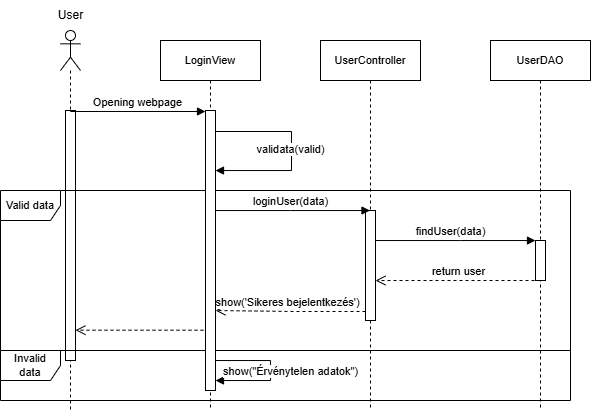

The diagram above was exported from draw.io. Its source (the exported page's mxGraphModel, read from the mxfile embedded in the PNG):
<mxGraphModel dx="815" dy="427" grid="1" gridSize="10" guides="1" tooltips="1" connect="1" arrows="1" fold="1" page="1" pageScale="1" pageWidth="850" pageHeight="1100" math="0" shadow="0">
  <root>
    <mxCell id="0" />
    <mxCell id="1" parent="0" />
    <mxCell id="IEkEfEV9wN473vacCCH0-1" value="" style="shape=umlLifeline;perimeter=lifelinePerimeter;whiteSpace=wrap;html=1;container=1;dropTarget=0;collapsible=0;recursiveResize=0;outlineConnect=0;portConstraint=eastwest;newEdgeStyle={&quot;curved&quot;:0,&quot;rounded&quot;:0};participant=umlActor;" vertex="1" parent="1">
      <mxGeometry x="190" y="50" width="20" height="380" as="geometry" />
    </mxCell>
    <mxCell id="IEkEfEV9wN473vacCCH0-2" value="" style="html=1;points=[[0,0,0,0,5],[0,1,0,0,-5],[1,0,0,0,5],[1,1,0,0,-5]];perimeter=orthogonalPerimeter;outlineConnect=0;targetShapes=umlLifeline;portConstraint=eastwest;newEdgeStyle={&quot;curved&quot;:0,&quot;rounded&quot;:0};fontFamily=Helvetica;fontSize=11;fontColor=default;labelBackgroundColor=default;" vertex="1" parent="IEkEfEV9wN473vacCCH0-1">
      <mxGeometry x="5" y="80" width="10" height="250" as="geometry" />
    </mxCell>
    <mxCell id="IEkEfEV9wN473vacCCH0-4" value="User" style="text;html=1;align=center;verticalAlign=middle;resizable=0;points=[];autosize=1;strokeColor=none;fillColor=none;" vertex="1" parent="1">
      <mxGeometry x="175" y="20" width="50" height="30" as="geometry" />
    </mxCell>
    <mxCell id="IEkEfEV9wN473vacCCH0-5" value="UserDAO" style="shape=umlLifeline;perimeter=lifelinePerimeter;whiteSpace=wrap;html=1;container=1;dropTarget=0;collapsible=0;recursiveResize=0;outlineConnect=0;portConstraint=eastwest;newEdgeStyle={&quot;curved&quot;:0,&quot;rounded&quot;:0};fontFamily=Helvetica;fontSize=11;fontColor=default;labelBackgroundColor=default;" vertex="1" parent="1">
      <mxGeometry x="620" y="60" width="100" height="370" as="geometry" />
    </mxCell>
    <mxCell id="IEkEfEV9wN473vacCCH0-6" value="" style="html=1;points=[[0,0,0,0,5],[0,1,0,0,-5],[1,0,0,0,5],[1,1,0,0,-5]];perimeter=orthogonalPerimeter;outlineConnect=0;targetShapes=umlLifeline;portConstraint=eastwest;newEdgeStyle={&quot;curved&quot;:0,&quot;rounded&quot;:0};fontFamily=Helvetica;fontSize=11;fontColor=default;labelBackgroundColor=default;" vertex="1" parent="IEkEfEV9wN473vacCCH0-5">
      <mxGeometry x="45" y="200" width="10" height="40" as="geometry" />
    </mxCell>
    <mxCell id="IEkEfEV9wN473vacCCH0-7" value="UserController" style="shape=umlLifeline;perimeter=lifelinePerimeter;whiteSpace=wrap;html=1;container=1;dropTarget=0;collapsible=0;recursiveResize=0;outlineConnect=0;portConstraint=eastwest;newEdgeStyle={&quot;curved&quot;:0,&quot;rounded&quot;:0};fontFamily=Helvetica;fontSize=11;fontColor=default;labelBackgroundColor=default;" vertex="1" parent="1">
      <mxGeometry x="450" y="60" width="100" height="370" as="geometry" />
    </mxCell>
    <mxCell id="IEkEfEV9wN473vacCCH0-8" value="" style="html=1;points=[[0,0,0,0,5],[0,1,0,0,-5],[1,0,0,0,5],[1,1,0,0,-5]];perimeter=orthogonalPerimeter;outlineConnect=0;targetShapes=umlLifeline;portConstraint=eastwest;newEdgeStyle={&quot;curved&quot;:0,&quot;rounded&quot;:0};fontFamily=Helvetica;fontSize=11;fontColor=default;labelBackgroundColor=default;" vertex="1" parent="IEkEfEV9wN473vacCCH0-7">
      <mxGeometry x="45" y="170" width="10" height="110" as="geometry" />
    </mxCell>
    <mxCell id="IEkEfEV9wN473vacCCH0-12" value="LoginView" style="shape=umlLifeline;perimeter=lifelinePerimeter;whiteSpace=wrap;html=1;container=1;dropTarget=0;collapsible=0;recursiveResize=0;outlineConnect=0;portConstraint=eastwest;newEdgeStyle={&quot;curved&quot;:0,&quot;rounded&quot;:0};fontFamily=Helvetica;fontSize=11;fontColor=default;labelBackgroundColor=default;" vertex="1" parent="1">
      <mxGeometry x="290" y="60" width="100" height="370" as="geometry" />
    </mxCell>
    <mxCell id="IEkEfEV9wN473vacCCH0-13" value="Opening webpage" style="html=1;verticalAlign=bottom;endArrow=block;curved=0;rounded=0;strokeColor=default;align=center;fontFamily=Helvetica;fontSize=11;fontColor=default;labelBackgroundColor=default;edgeStyle=orthogonalEdgeStyle;" edge="1" parent="1" target="IEkEfEV9wN473vacCCH0-25">
      <mxGeometry width="80" relative="1" as="geometry">
        <mxPoint x="200" y="130" as="sourcePoint" />
        <mxPoint x="341" y="130" as="targetPoint" />
        <Array as="points">
          <mxPoint x="200" y="131" />
        </Array>
      </mxGeometry>
    </mxCell>
    <mxCell id="IEkEfEV9wN473vacCCH0-14" value="validata(valid)" style="html=1;verticalAlign=bottom;endArrow=block;curved=0;rounded=0;strokeColor=default;align=center;fontFamily=Helvetica;fontSize=11;fontColor=default;labelBackgroundColor=default;edgeStyle=orthogonalEdgeStyle;" edge="1" parent="1" target="IEkEfEV9wN473vacCCH0-25">
      <mxGeometry x="0.0995" y="-1" width="80" relative="1" as="geometry">
        <mxPoint x="340" y="150" as="sourcePoint" />
        <mxPoint x="420" y="190" as="targetPoint" />
        <Array as="points">
          <mxPoint x="340" y="151" />
          <mxPoint x="421" y="151" />
          <mxPoint x="421" y="190" />
        </Array>
        <mxPoint as="offset" />
      </mxGeometry>
    </mxCell>
    <mxCell id="IEkEfEV9wN473vacCCH0-15" value="loginUser(data)" style="html=1;verticalAlign=bottom;endArrow=block;curved=0;rounded=0;strokeColor=default;align=center;fontFamily=Helvetica;fontSize=11;fontColor=default;labelBackgroundColor=default;edgeStyle=orthogonalEdgeStyle;" edge="1" parent="1" source="IEkEfEV9wN473vacCCH0-12" target="IEkEfEV9wN473vacCCH0-7">
      <mxGeometry width="80" relative="1" as="geometry">
        <mxPoint x="590" y="340" as="sourcePoint" />
        <mxPoint x="670" y="340" as="targetPoint" />
        <Array as="points">
          <mxPoint x="420" y="230" />
          <mxPoint x="420" y="230" />
        </Array>
      </mxGeometry>
    </mxCell>
    <mxCell id="IEkEfEV9wN473vacCCH0-16" value="findUser(data)" style="html=1;verticalAlign=bottom;endArrow=block;curved=0;rounded=0;strokeColor=default;align=center;fontFamily=Helvetica;fontSize=11;fontColor=default;labelBackgroundColor=default;edgeStyle=orthogonalEdgeStyle;" edge="1" parent="1" target="IEkEfEV9wN473vacCCH0-6" source="IEkEfEV9wN473vacCCH0-8">
      <mxGeometry x="-0.0584" width="80" relative="1" as="geometry">
        <mxPoint x="500.37" y="260" as="sourcePoint" />
        <mxPoint x="660.37" y="260" as="targetPoint" />
        <Array as="points">
          <mxPoint x="590" y="260" />
          <mxPoint x="590" y="260" />
        </Array>
        <mxPoint as="offset" />
      </mxGeometry>
    </mxCell>
    <mxCell id="IEkEfEV9wN473vacCCH0-18" value="return user" style="html=1;verticalAlign=bottom;endArrow=open;dashed=1;endSize=8;curved=0;rounded=0;strokeColor=default;align=center;fontFamily=Helvetica;fontSize=11;fontColor=default;labelBackgroundColor=default;edgeStyle=orthogonalEdgeStyle;" edge="1" parent="1" target="IEkEfEV9wN473vacCCH0-8">
      <mxGeometry relative="1" as="geometry">
        <mxPoint x="670" y="300" as="sourcePoint" />
        <mxPoint x="510" y="300" as="targetPoint" />
        <Array as="points">
          <mxPoint x="610" y="300" />
          <mxPoint x="610" y="301" />
        </Array>
      </mxGeometry>
    </mxCell>
    <mxCell id="IEkEfEV9wN473vacCCH0-20" value="show('Sikeres bejelentkezés')" style="html=1;verticalAlign=bottom;endArrow=open;dashed=1;endSize=8;curved=0;rounded=0;strokeColor=default;align=center;fontFamily=Helvetica;fontSize=11;fontColor=default;labelBackgroundColor=default;edgeStyle=orthogonalEdgeStyle;" edge="1" parent="1" source="IEkEfEV9wN473vacCCH0-8">
      <mxGeometry x="0.0446" relative="1" as="geometry">
        <mxPoint x="500" y="330" as="sourcePoint" />
        <mxPoint x="345" y="330" as="targetPoint" />
        <Array as="points">
          <mxPoint x="423" y="331" />
          <mxPoint x="423" y="330" />
        </Array>
        <mxPoint as="offset" />
      </mxGeometry>
    </mxCell>
    <mxCell id="IEkEfEV9wN473vacCCH0-21" value="" style="html=1;verticalAlign=bottom;endArrow=open;dashed=1;endSize=8;curved=0;rounded=0;strokeColor=default;align=center;fontFamily=Helvetica;fontSize=11;fontColor=default;labelBackgroundColor=default;edgeStyle=orthogonalEdgeStyle;" edge="1" parent="1" target="IEkEfEV9wN473vacCCH0-2">
      <mxGeometry x="0.0036" relative="1" as="geometry">
        <mxPoint x="345" y="349.71000000000004" as="sourcePoint" />
        <mxPoint x="210" y="349.7385714285714" as="targetPoint" />
        <Array as="points">
          <mxPoint x="240" y="350" />
          <mxPoint x="240" y="350" />
        </Array>
        <mxPoint as="offset" />
      </mxGeometry>
    </mxCell>
    <mxCell id="IEkEfEV9wN473vacCCH0-22" value="&lt;div&gt;Valid data&lt;/div&gt;" style="shape=umlFrame;whiteSpace=wrap;html=1;pointerEvents=0;fontFamily=Helvetica;fontSize=11;fontColor=default;labelBackgroundColor=default;" vertex="1" parent="1">
      <mxGeometry x="130" y="210" width="570" height="160" as="geometry" />
    </mxCell>
    <mxCell id="IEkEfEV9wN473vacCCH0-23" value="Invalid&lt;div&gt;data&lt;/div&gt;" style="shape=umlFrame;whiteSpace=wrap;html=1;pointerEvents=0;fontFamily=Helvetica;fontSize=11;fontColor=default;labelBackgroundColor=default;" vertex="1" parent="1">
      <mxGeometry x="130" y="370" width="570" height="50" as="geometry" />
    </mxCell>
    <mxCell id="IEkEfEV9wN473vacCCH0-24" value="show(&quot;Érvénytelen adatok&quot;)" style="html=1;verticalAlign=bottom;endArrow=block;curved=0;rounded=0;strokeColor=default;align=center;fontFamily=Helvetica;fontSize=11;fontColor=default;labelBackgroundColor=default;edgeStyle=orthogonalEdgeStyle;exitX=0.967;exitY=0.938;exitDx=0;exitDy=0;exitPerimeter=0;" edge="1" parent="1" source="IEkEfEV9wN473vacCCH0-25" target="IEkEfEV9wN473vacCCH0-25">
      <mxGeometry x="0.2303" y="-20" width="80" relative="1" as="geometry">
        <mxPoint x="340" y="580" as="sourcePoint" />
        <mxPoint x="420" y="580" as="targetPoint" />
        <Array as="points">
          <mxPoint x="345" y="380" />
          <mxPoint x="400" y="380" />
          <mxPoint x="400" y="400" />
        </Array>
        <mxPoint x="20" y="20" as="offset" />
      </mxGeometry>
    </mxCell>
    <mxCell id="IEkEfEV9wN473vacCCH0-25" value="" style="html=1;points=[[0,0,0,0,5],[0,1,0,0,-5],[1,0,0,0,5],[1,1,0,0,-5]];perimeter=orthogonalPerimeter;outlineConnect=0;targetShapes=umlLifeline;portConstraint=eastwest;newEdgeStyle={&quot;curved&quot;:0,&quot;rounded&quot;:0};fontFamily=Helvetica;fontSize=11;fontColor=default;labelBackgroundColor=default;" vertex="1" parent="1">
      <mxGeometry x="335" y="130" width="10" height="280" as="geometry" />
    </mxCell>
  </root>
</mxGraphModel>